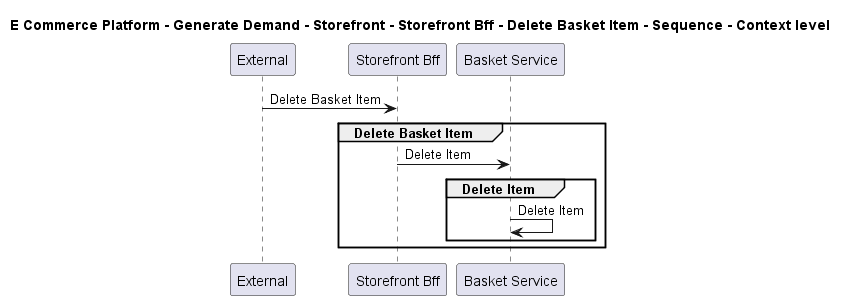

The diagram above was rendered by PlantUML. Its source (embedded in the PNG):
@startuml

title E Commerce Platform - Generate Demand - Storefront - Storefront Bff - Delete Basket Item - Sequence - Context level

participant "External" as C4InterFlow.SoftwareSystems.ExternalSystem
participant "Storefront Bff" as ECommercePlatform.GenerateDemand.Storefront.SoftwareSystems.StorefrontBff
participant "Basket Service" as ECommercePlatform.GenerateDemand.Basket.SoftwareSystems.BasketService

C4InterFlow.SoftwareSystems.ExternalSystem -> ECommercePlatform.GenerateDemand.Storefront.SoftwareSystems.StorefrontBff : Delete Basket Item
group Delete Basket Item
ECommercePlatform.GenerateDemand.Storefront.SoftwareSystems.StorefrontBff -> ECommercePlatform.GenerateDemand.Basket.SoftwareSystems.BasketService : Delete Item
group Delete Item
ECommercePlatform.GenerateDemand.Basket.SoftwareSystems.BasketService -> ECommercePlatform.GenerateDemand.Basket.SoftwareSystems.BasketService : Delete Item
end
end


@enduml